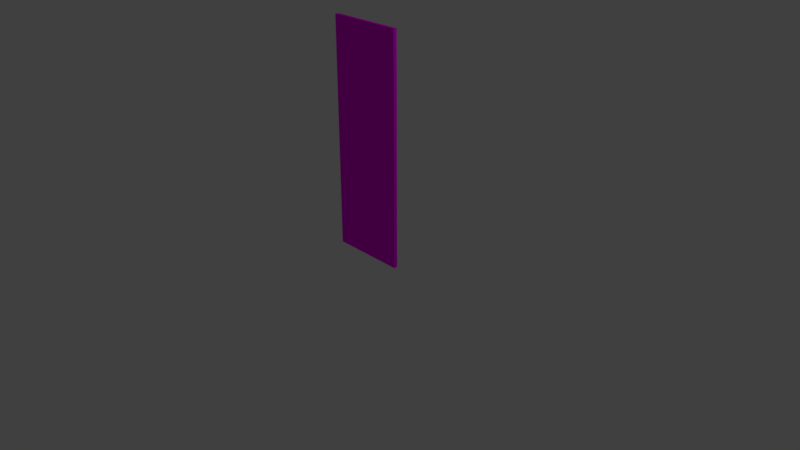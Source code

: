 # Source: door.blend  (saved by Blender 2.79.0; exported with 4.5.12 LTS)
import bpy
from mathutils import Matrix  # noqa: F401  (used for matrix-valued properties, if any)

bpy.ops.wm.read_factory_settings(use_empty=True)
scene = bpy.context.scene
scene.name = 'Scene'

# ---- collections
col_collection_1 = bpy.data.collections.new('Collection 1'); scene.collection.children.link(col_collection_1)

# ---- images (referenced by path relative to the original .blend; pixels are not part of the script)
import os
ASSET_DIR = os.environ.get("B2B_ASSET_DIR", "")  # directory of the original .blend (textures are referenced by path, not embedded)
HERE = os.path.dirname(os.path.abspath(__file__))  # packed textures are extracted next to this script under _unpacked/

def load_image(name, relpath, width, height, colorspace="sRGB"):
    """Load a texture the original file referenced (path relative to the .blend, or extracted next to this script)."""
    p = next((c for c in (os.path.join(HERE, relpath), os.path.join(ASSET_DIR, relpath)) if relpath and os.path.exists(c)), "")
    if p:
        img = bpy.data.images.load(p, check_existing=True)
        img.name = name
    else:  # same state as the original file: an image datablock whose file is absent (Cycles renders it pink)
        img = bpy.data.images.new(name, width, height)
        img.source = "FILE"
        img.filepath = "//" + (relpath or name)
    img.colorspace_settings.name = colorspace
    return img
img_grosse_dame_png = load_image('Grosse_dame.png', 'Grosse_dame.png', 1024, 1024, 'sRGB')

# ---- materials (node trees are filled in below, after node groups)
mat_door = bpy.data.materials.new('Door')
mat_door.alpha_threshold = 0.0
mat_door.roughness = 0.5
mat_door.line_color = (0.0, 0.0, 0.0, 1.0)

# ---- material node trees
mat_door.use_nodes = True; mat_door.node_tree.nodes.clear()
_N = mat_door.node_tree.nodes; _L = mat_door.node_tree.links
n0 = _N.new('ShaderNodeOutputMaterial'); n0.name = 'Material Output'; n0.location = (300, 300)
n1 = _N.new('ShaderNodeBsdfDiffuse'); n1.name = 'Diffuse BSDF'; n1.location = (10, 300)
n2 = _N.new('ShaderNodeTexImage'); n2.name = 'Image Texture'; n2.location = (-186, 386)
n2.width = 140
n2.image = img_grosse_dame_png
_L.new(n1.outputs[0], n0.inputs[0])
_L.new(n2.outputs[0], n1.inputs[0])
n0.is_active_output = True

# ---- world
world_world = bpy.data.worlds.new('World'); scene.world = world_world
world_world.color = (0.05088, 0.05088, 0.05088)
world_world.use_sun_shadow = False
world_world.sun_shadow_jitter_overblur = 0.0
world_world.cycles.sampling_method = 'MANUAL'

# ---- cameras
cam_camera = bpy.data.cameras.new('Camera')
cam_camera.clip_end = 100.0
cam_camera.lens = 35.0
cam_camera.sensor_width = 32.0
cam_camera.sensor_height = 18.0
cam_camera.ortho_scale = 7.314
cam_camera.dof.focus_distance = 0.0

# ---- lights
light_lamp = bpy.data.lights.new('Lamp', 'POINT')
light_lamp.transmission_factor = 0.0
light_lamp.cutoff_distance = 30.0
light_lamp.energy = 100.0
light_lamp.shadow_buffer_clip_start = 1.001
light_lamp.shadow_soft_size = 0.1
light_lamp.shadow_maximum_resolution = 0.006
light_lamp.use_absolute_resolution = True

# ---- meshes
me_cube = bpy.data.meshes.new('Cube')
me_cube.from_pydata([(0.5, 0.025, 0.0), (0.5, -0.025, 0.0), (-0.5, -0.025, 0.0), (-0.5, 0.025, 0.0), (0.5, 0.025, 3.0), (0.5, -0.025, 3.0), (-0.5, -0.025, 3.0), (-0.5, 0.025, 3.0)], [], [(0, 1, 2, 3), (4, 7, 6, 5), (0, 4, 5, 1), (1, 5, 6, 2), (2, 6, 7, 3), (4, 0, 3, 7)])
_uv = me_cube.uv_layers.new(name='UVMap')
_uv.uv.foreach_set('vector', [0.1687, 0.8242, 0.1687, 0.9338, 0.0629, 0.9338, 0.0629, 0.8242, 0.1687, 0.8242, 0.1687, 0.9338, 0.0629, 0.9338, 0.0629, 0.8242, 0.187, 0.8622, 0.187, 0.9259, 0.1255, 0.9259, 0.1255, 0.8622, 0.9849, -0.002622, 0.9849, 1.003, 0.01505, 1.003, 0.01505, -0.002623, 0.1159, 0.9216, 0.1159, 0.859, 0.1763, 0.859, 0.1763, 0.9216, 0.01505, 1.003, 0.01505, -0.002623, 0.9849, -0.002622, 0.9849, 1.003])
me_cube.materials.append(mat_door)
me_cube.use_remesh_preserve_volume = False
me_cube.use_remesh_preserve_attributes = False
me_cube.use_mirror_vertex_groups = False
me_cube.update()

# ---- objects
ob_cube = bpy.data.objects.new('Cube', me_cube)
ob_lamp = bpy.data.objects.new('Lamp', light_lamp)
ob_camera = bpy.data.objects.new('Camera', cam_camera)

# ---- transforms, parenting, visibility, modifiers, constraints
ob_cube.location = (0.0, 0.0, 0.0)
ob_cube.lock_rotations_4d = False
ob_cube.empty_display_type = 'ARROWS'
ob_cube.lineart.crease_threshold = 0.0
ob_lamp.location = (4.076, 1.005, 5.904)
ob_lamp.rotation_euler = (0.6503, 0.05522, 1.866)
ob_lamp.lock_rotations_4d = False
ob_lamp.empty_display_type = 'ARROWS'
ob_lamp.color = (0.0, 0.0, 0.0, 0.0)
ob_lamp.lineart.crease_threshold = 0.0
ob_camera.location = (7.481, -6.508, 5.344)
ob_camera.rotation_euler = (1.109, 0.0, 0.8149)
ob_camera.lock_rotations_4d = False
ob_camera.empty_display_type = 'ARROWS'
ob_camera.color = (0.0, 0.0, 0.0, 0.0)
ob_camera.display_type = 'WIRE'
ob_camera.lineart.crease_threshold = 0.0

# ---- collection membership
col_collection_1.objects.link(ob_cube)
col_collection_1.objects.link(ob_lamp)
col_collection_1.objects.link(ob_camera)

# ---- scene / render settings (as saved in the file)
scene.camera = ob_camera
scene.frame_start = 1; scene.frame_end = 250; scene.frame_set(1)
scene.render.engine = 'CYCLES'
scene.render.resolution_percentage = 50
scene.render.dither_intensity = 0.0
scene.cycles.use_denoising = False
scene.cycles.samples = 128
scene.cycles.sampling_pattern = 'TABULATED_SOBOL'
scene.cycles.use_adaptive_sampling = False
scene.cycles.use_light_tree = False
scene.cycles.blur_glossy = 0.0
scene.cycles.sample_clamp_indirect = 0.0
scene.view_settings.view_transform = 'Standard'
bpy.context.view_layer.update()

